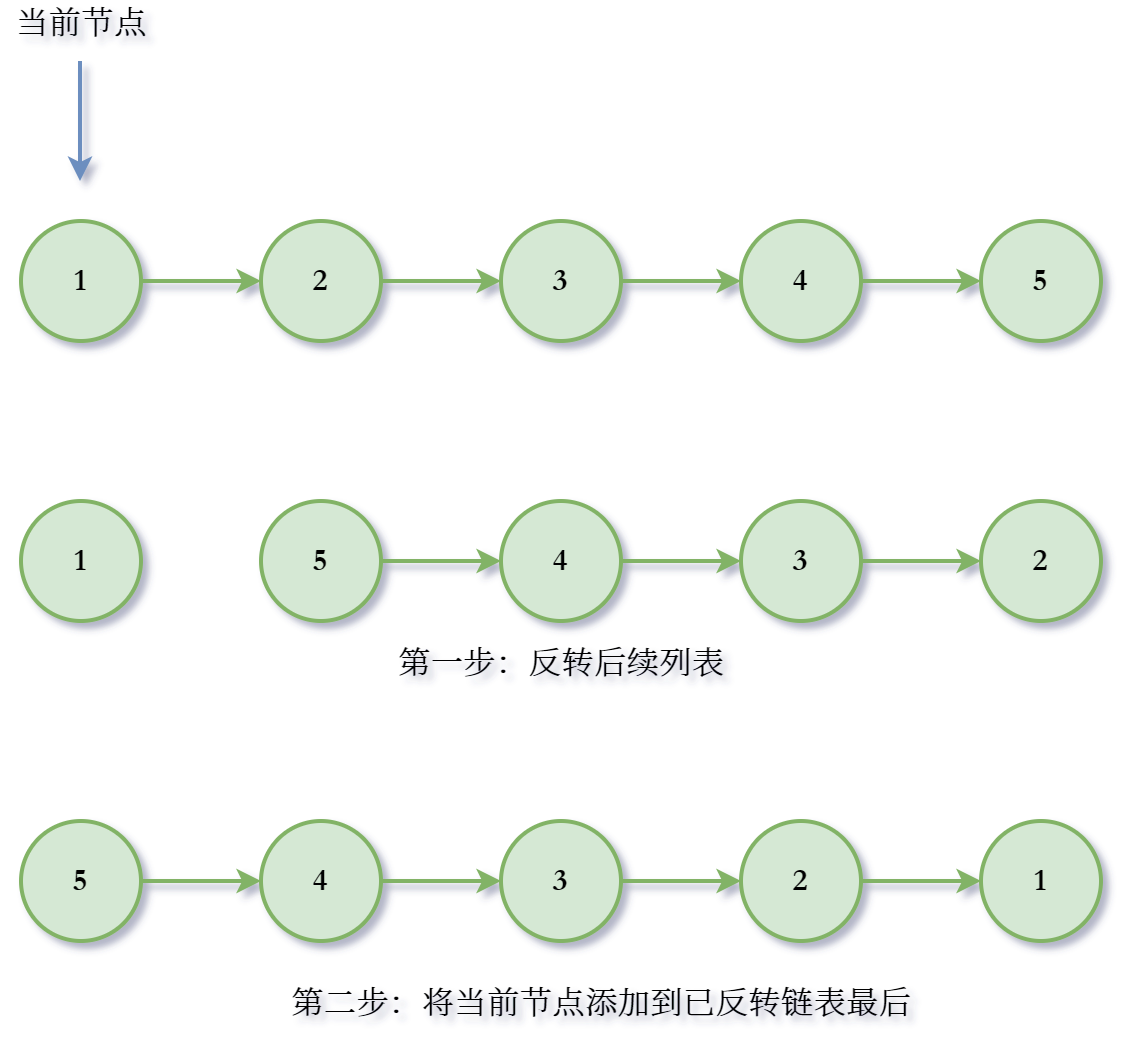

The diagram above was exported from draw.io. Its source (the exported page's mxGraphModel, read from the mxfile embedded in the PNG):
<mxGraphModel dx="782" dy="482" grid="1" gridSize="10" guides="1" tooltips="1" connect="1" arrows="1" fold="1" page="0" pageScale="1" pageWidth="827" pageHeight="1169" math="0" shadow="0">
  <root>
    <mxCell id="CiTmJLiJnyOC3n8rXih8-0" />
    <mxCell id="CiTmJLiJnyOC3n8rXih8-1" parent="CiTmJLiJnyOC3n8rXih8-0" />
    <mxCell id="CiTmJLiJnyOC3n8rXih8-2" style="edgeStyle=orthogonalEdgeStyle;orthogonalLoop=1;jettySize=auto;html=1;fontSize=16;fontFamily=Garamond;fillColor=#d5e8d4;strokeColor=#82b366;strokeWidth=2;" edge="1" parent="CiTmJLiJnyOC3n8rXih8-1" source="CiTmJLiJnyOC3n8rXih8-3" target="CiTmJLiJnyOC3n8rXih8-5">
      <mxGeometry relative="1" as="geometry" />
    </mxCell>
    <mxCell id="CiTmJLiJnyOC3n8rXih8-3" value="1" style="ellipse;whiteSpace=wrap;html=1;aspect=fixed;fillColor=#d5e8d4;strokeColor=#82b366;fontFamily=Garamond;fontStyle=1;fontSize=16;strokeWidth=2;" vertex="1" parent="CiTmJLiJnyOC3n8rXih8-1">
      <mxGeometry x="120" y="120" width="60" height="60" as="geometry" />
    </mxCell>
    <mxCell id="CiTmJLiJnyOC3n8rXih8-4" style="edgeStyle=orthogonalEdgeStyle;orthogonalLoop=1;jettySize=auto;html=1;entryX=0;entryY=0.5;entryDx=0;entryDy=0;fontFamily=Garamond;fontSize=16;fillColor=#d5e8d4;strokeColor=#82b366;strokeWidth=2;" edge="1" parent="CiTmJLiJnyOC3n8rXih8-1" source="CiTmJLiJnyOC3n8rXih8-5" target="CiTmJLiJnyOC3n8rXih8-7">
      <mxGeometry relative="1" as="geometry" />
    </mxCell>
    <mxCell id="CiTmJLiJnyOC3n8rXih8-5" value="2" style="ellipse;whiteSpace=wrap;html=1;aspect=fixed;fillColor=#d5e8d4;strokeColor=#82b366;fontFamily=Garamond;fontStyle=1;fontSize=16;strokeWidth=2;" vertex="1" parent="CiTmJLiJnyOC3n8rXih8-1">
      <mxGeometry x="240" y="120" width="60" height="60" as="geometry" />
    </mxCell>
    <mxCell id="CiTmJLiJnyOC3n8rXih8-6" style="edgeStyle=orthogonalEdgeStyle;orthogonalLoop=1;jettySize=auto;html=1;fontFamily=Garamond;fontSize=16;fillColor=#d5e8d4;strokeColor=#82b366;strokeWidth=2;" edge="1" parent="CiTmJLiJnyOC3n8rXih8-1" source="CiTmJLiJnyOC3n8rXih8-7" target="CiTmJLiJnyOC3n8rXih8-9">
      <mxGeometry relative="1" as="geometry" />
    </mxCell>
    <mxCell id="CiTmJLiJnyOC3n8rXih8-7" value="3" style="ellipse;whiteSpace=wrap;html=1;aspect=fixed;fillColor=#d5e8d4;strokeColor=#82b366;fontFamily=Garamond;fontStyle=1;fontSize=16;strokeWidth=2;" vertex="1" parent="CiTmJLiJnyOC3n8rXih8-1">
      <mxGeometry x="360" y="120" width="60" height="60" as="geometry" />
    </mxCell>
    <mxCell id="CiTmJLiJnyOC3n8rXih8-8" style="edgeStyle=orthogonalEdgeStyle;orthogonalLoop=1;jettySize=auto;html=1;entryX=0;entryY=0.5;entryDx=0;entryDy=0;fontFamily=Garamond;fontSize=16;fillColor=#d5e8d4;strokeColor=#82b366;strokeWidth=2;" edge="1" parent="CiTmJLiJnyOC3n8rXih8-1" source="CiTmJLiJnyOC3n8rXih8-9" target="CiTmJLiJnyOC3n8rXih8-10">
      <mxGeometry relative="1" as="geometry" />
    </mxCell>
    <mxCell id="CiTmJLiJnyOC3n8rXih8-9" value="4" style="ellipse;whiteSpace=wrap;html=1;aspect=fixed;fillColor=#d5e8d4;strokeColor=#82b366;fontFamily=Garamond;fontStyle=1;fontSize=16;strokeWidth=2;" vertex="1" parent="CiTmJLiJnyOC3n8rXih8-1">
      <mxGeometry x="480" y="120" width="60" height="60" as="geometry" />
    </mxCell>
    <mxCell id="CiTmJLiJnyOC3n8rXih8-10" value="5" style="ellipse;whiteSpace=wrap;html=1;aspect=fixed;fillColor=#d5e8d4;strokeColor=#82b366;fontFamily=Garamond;fontStyle=1;fontSize=16;strokeWidth=2;" vertex="1" parent="CiTmJLiJnyOC3n8rXih8-1">
      <mxGeometry x="600" y="120" width="60" height="60" as="geometry" />
    </mxCell>
    <mxCell id="CiTmJLiJnyOC3n8rXih8-12" value="1" style="ellipse;whiteSpace=wrap;html=1;aspect=fixed;fillColor=#d5e8d4;strokeColor=#82b366;fontFamily=Garamond;fontStyle=1;fontSize=16;strokeWidth=2;" vertex="1" parent="CiTmJLiJnyOC3n8rXih8-1">
      <mxGeometry x="120" y="260" width="60" height="60" as="geometry" />
    </mxCell>
    <mxCell id="CiTmJLiJnyOC3n8rXih8-13" style="edgeStyle=orthogonalEdgeStyle;orthogonalLoop=1;jettySize=auto;html=1;entryX=0;entryY=0.5;entryDx=0;entryDy=0;fontFamily=Garamond;fontSize=16;fillColor=#d5e8d4;strokeColor=#82b366;strokeWidth=2;" edge="1" parent="CiTmJLiJnyOC3n8rXih8-1" source="CiTmJLiJnyOC3n8rXih8-14" target="CiTmJLiJnyOC3n8rXih8-16">
      <mxGeometry relative="1" as="geometry" />
    </mxCell>
    <mxCell id="CiTmJLiJnyOC3n8rXih8-14" value="5" style="ellipse;whiteSpace=wrap;html=1;aspect=fixed;fillColor=#d5e8d4;strokeColor=#82b366;fontFamily=Garamond;fontStyle=1;fontSize=16;strokeWidth=2;" vertex="1" parent="CiTmJLiJnyOC3n8rXih8-1">
      <mxGeometry x="240" y="260" width="60" height="60" as="geometry" />
    </mxCell>
    <mxCell id="CiTmJLiJnyOC3n8rXih8-15" style="edgeStyle=orthogonalEdgeStyle;orthogonalLoop=1;jettySize=auto;html=1;fontFamily=Garamond;fontSize=16;fillColor=#d5e8d4;strokeColor=#82b366;strokeWidth=2;" edge="1" parent="CiTmJLiJnyOC3n8rXih8-1" source="CiTmJLiJnyOC3n8rXih8-16" target="CiTmJLiJnyOC3n8rXih8-18">
      <mxGeometry relative="1" as="geometry" />
    </mxCell>
    <mxCell id="CiTmJLiJnyOC3n8rXih8-16" value="4" style="ellipse;whiteSpace=wrap;html=1;aspect=fixed;fillColor=#d5e8d4;strokeColor=#82b366;fontFamily=Garamond;fontStyle=1;fontSize=16;strokeWidth=2;" vertex="1" parent="CiTmJLiJnyOC3n8rXih8-1">
      <mxGeometry x="360" y="260" width="60" height="60" as="geometry" />
    </mxCell>
    <mxCell id="CiTmJLiJnyOC3n8rXih8-17" style="edgeStyle=orthogonalEdgeStyle;orthogonalLoop=1;jettySize=auto;html=1;entryX=0;entryY=0.5;entryDx=0;entryDy=0;fontFamily=Garamond;fontSize=16;fillColor=#d5e8d4;strokeColor=#82b366;strokeWidth=2;" edge="1" parent="CiTmJLiJnyOC3n8rXih8-1" source="CiTmJLiJnyOC3n8rXih8-18" target="CiTmJLiJnyOC3n8rXih8-19">
      <mxGeometry relative="1" as="geometry" />
    </mxCell>
    <mxCell id="CiTmJLiJnyOC3n8rXih8-18" value="3" style="ellipse;whiteSpace=wrap;html=1;aspect=fixed;fillColor=#d5e8d4;strokeColor=#82b366;fontFamily=Garamond;fontStyle=1;fontSize=16;strokeWidth=2;" vertex="1" parent="CiTmJLiJnyOC3n8rXih8-1">
      <mxGeometry x="480" y="260" width="60" height="60" as="geometry" />
    </mxCell>
    <mxCell id="CiTmJLiJnyOC3n8rXih8-19" value="2" style="ellipse;whiteSpace=wrap;html=1;aspect=fixed;fillColor=#d5e8d4;strokeColor=#82b366;fontFamily=Garamond;fontStyle=1;fontSize=16;strokeWidth=2;" vertex="1" parent="CiTmJLiJnyOC3n8rXih8-1">
      <mxGeometry x="600" y="260" width="60" height="60" as="geometry" />
    </mxCell>
    <mxCell id="CiTmJLiJnyOC3n8rXih8-20" value="1" style="ellipse;whiteSpace=wrap;html=1;aspect=fixed;fillColor=#d5e8d4;strokeColor=#82b366;fontFamily=Garamond;fontStyle=1;fontSize=16;strokeWidth=2;" vertex="1" parent="CiTmJLiJnyOC3n8rXih8-1">
      <mxGeometry x="600" y="420" width="60" height="60" as="geometry" />
    </mxCell>
    <mxCell id="CiTmJLiJnyOC3n8rXih8-21" style="edgeStyle=orthogonalEdgeStyle;orthogonalLoop=1;jettySize=auto;html=1;entryX=0;entryY=0.5;entryDx=0;entryDy=0;fontFamily=Garamond;fontSize=16;fillColor=#d5e8d4;strokeColor=#82b366;strokeWidth=2;" edge="1" parent="CiTmJLiJnyOC3n8rXih8-1" source="CiTmJLiJnyOC3n8rXih8-22" target="CiTmJLiJnyOC3n8rXih8-24">
      <mxGeometry relative="1" as="geometry" />
    </mxCell>
    <mxCell id="CiTmJLiJnyOC3n8rXih8-22" value="5" style="ellipse;whiteSpace=wrap;html=1;aspect=fixed;fillColor=#d5e8d4;strokeColor=#82b366;fontFamily=Garamond;fontStyle=1;fontSize=16;strokeWidth=2;" vertex="1" parent="CiTmJLiJnyOC3n8rXih8-1">
      <mxGeometry x="120" y="420" width="60" height="60" as="geometry" />
    </mxCell>
    <mxCell id="CiTmJLiJnyOC3n8rXih8-23" style="edgeStyle=orthogonalEdgeStyle;orthogonalLoop=1;jettySize=auto;html=1;fontFamily=Garamond;fontSize=16;fillColor=#d5e8d4;strokeColor=#82b366;strokeWidth=2;" edge="1" parent="CiTmJLiJnyOC3n8rXih8-1" source="CiTmJLiJnyOC3n8rXih8-24" target="CiTmJLiJnyOC3n8rXih8-26">
      <mxGeometry relative="1" as="geometry" />
    </mxCell>
    <mxCell id="CiTmJLiJnyOC3n8rXih8-24" value="4" style="ellipse;whiteSpace=wrap;html=1;aspect=fixed;fillColor=#d5e8d4;strokeColor=#82b366;fontFamily=Garamond;fontStyle=1;fontSize=16;strokeWidth=2;" vertex="1" parent="CiTmJLiJnyOC3n8rXih8-1">
      <mxGeometry x="240" y="420" width="60" height="60" as="geometry" />
    </mxCell>
    <mxCell id="CiTmJLiJnyOC3n8rXih8-25" style="edgeStyle=orthogonalEdgeStyle;orthogonalLoop=1;jettySize=auto;html=1;entryX=0;entryY=0.5;entryDx=0;entryDy=0;fontFamily=Garamond;fontSize=16;fillColor=#d5e8d4;strokeColor=#82b366;strokeWidth=2;" edge="1" parent="CiTmJLiJnyOC3n8rXih8-1" source="CiTmJLiJnyOC3n8rXih8-26" target="CiTmJLiJnyOC3n8rXih8-27">
      <mxGeometry relative="1" as="geometry" />
    </mxCell>
    <mxCell id="CiTmJLiJnyOC3n8rXih8-26" value="3" style="ellipse;whiteSpace=wrap;html=1;aspect=fixed;fillColor=#d5e8d4;strokeColor=#82b366;fontFamily=Garamond;fontStyle=1;fontSize=16;strokeWidth=2;" vertex="1" parent="CiTmJLiJnyOC3n8rXih8-1">
      <mxGeometry x="360" y="420" width="60" height="60" as="geometry" />
    </mxCell>
    <mxCell id="CiTmJLiJnyOC3n8rXih8-28" style="edgeStyle=orthogonalEdgeStyle;rounded=1;orthogonalLoop=1;jettySize=auto;html=1;entryX=0;entryY=0.5;entryDx=0;entryDy=0;fontFamily=Garamond;fontSize=16;fontColor=#000000;strokeColor=#82b366;fillColor=#d5e8d4;strokeWidth=2;" edge="1" parent="CiTmJLiJnyOC3n8rXih8-1" source="CiTmJLiJnyOC3n8rXih8-27" target="CiTmJLiJnyOC3n8rXih8-20">
      <mxGeometry relative="1" as="geometry" />
    </mxCell>
    <mxCell id="CiTmJLiJnyOC3n8rXih8-27" value="2" style="ellipse;whiteSpace=wrap;html=1;aspect=fixed;fillColor=#d5e8d4;strokeColor=#82b366;fontFamily=Garamond;fontStyle=1;fontSize=16;strokeWidth=2;" vertex="1" parent="CiTmJLiJnyOC3n8rXih8-1">
      <mxGeometry x="480" y="420" width="60" height="60" as="geometry" />
    </mxCell>
    <mxCell id="CiTmJLiJnyOC3n8rXih8-29" value="第一步：反转后续列表" style="text;html=1;align=center;verticalAlign=middle;resizable=0;points=[];autosize=1;strokeColor=none;fillColor=none;fontSize=16;fontFamily=思源宋体;fontColor=#000000;fontStyle=1" vertex="1" parent="CiTmJLiJnyOC3n8rXih8-1">
      <mxGeometry x="300" y="330" width="180" height="20" as="geometry" />
    </mxCell>
    <mxCell id="CiTmJLiJnyOC3n8rXih8-30" value="第二步：将当前节点添加到已反转链表最后" style="text;html=1;align=center;verticalAlign=middle;resizable=0;points=[];autosize=1;strokeColor=none;fillColor=none;fontSize=16;fontFamily=思源宋体;fontColor=#000000;fontStyle=1" vertex="1" parent="CiTmJLiJnyOC3n8rXih8-1">
      <mxGeometry x="245" y="500" width="330" height="20" as="geometry" />
    </mxCell>
    <mxCell id="CiTmJLiJnyOC3n8rXih8-31" value="" style="endArrow=classic;html=1;fontFamily=思源宋体;fontSize=16;fontColor=#000000;strokeColor=#6c8ebf;strokeWidth=2;fillColor=#dae8fc;" edge="1" parent="CiTmJLiJnyOC3n8rXih8-1">
      <mxGeometry width="50" height="50" relative="1" as="geometry">
        <mxPoint x="149.5" y="40" as="sourcePoint" />
        <mxPoint x="149.5" y="100" as="targetPoint" />
      </mxGeometry>
    </mxCell>
    <mxCell id="CiTmJLiJnyOC3n8rXih8-32" value="当前节点" style="text;html=1;align=center;verticalAlign=middle;resizable=0;points=[];autosize=1;strokeColor=none;fillColor=none;fontSize=16;fontFamily=思源宋体;fontColor=#000000;fontStyle=1" vertex="1" parent="CiTmJLiJnyOC3n8rXih8-1">
      <mxGeometry x="110" y="10" width="80" height="20" as="geometry" />
    </mxCell>
  </root>
</mxGraphModel>